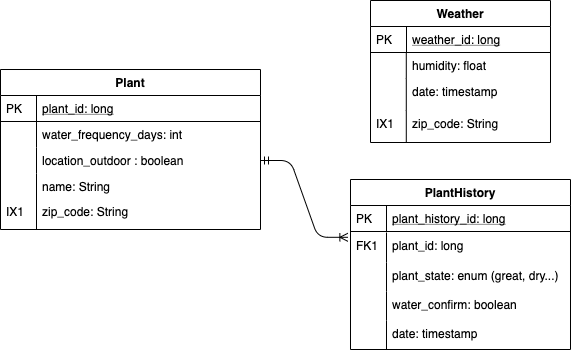

The diagram above was exported from draw.io. Its source (the exported page's mxGraphModel, read from the mxfile embedded in the PNG):
<mxGraphModel dx="653" dy="462" grid="1" gridSize="10" guides="1" tooltips="1" connect="1" arrows="1" fold="1" page="1" pageScale="1" pageWidth="827" pageHeight="1169" math="0" shadow="0">
  <root>
    <mxCell id="0" />
    <mxCell id="1" parent="0" />
    <mxCell id="2" value="zip_code: String" style="shape=partialRectangle;top=0;left=0;right=0;bottom=0;align=left;verticalAlign=top;fillColor=none;spacingLeft=40;spacingRight=4;overflow=hidden;rotatable=0;points=[[0,0.5],[1,0.5]];portConstraint=eastwest;dropTarget=0;rounded=0;shadow=0;strokeWidth=1;" vertex="1" parent="1">
      <mxGeometry x="60" y="239" width="260" height="31" as="geometry" />
    </mxCell>
    <mxCell id="3" value="IX1" style="shape=partialRectangle;top=0;left=0;bottom=0;fillColor=none;align=left;verticalAlign=top;spacingLeft=4;spacingRight=4;overflow=hidden;rotatable=0;points=[];portConstraint=eastwest;part=1;" vertex="1" connectable="0" parent="2">
      <mxGeometry width="36" height="31" as="geometry" />
    </mxCell>
    <mxCell id="4" value="plant_id: long" style="shape=partialRectangle;top=0;left=0;right=0;bottom=0;align=left;verticalAlign=top;fillColor=none;spacingLeft=40;spacingRight=4;overflow=hidden;rotatable=0;points=[[0,0.5],[1,0.5]];portConstraint=eastwest;dropTarget=0;rounded=0;shadow=0;strokeWidth=1;" vertex="1" parent="1">
      <mxGeometry x="410" y="273" width="220" height="30" as="geometry" />
    </mxCell>
    <mxCell id="5" value="FK1" style="shape=partialRectangle;top=0;left=0;bottom=0;fillColor=none;align=left;verticalAlign=top;spacingLeft=4;spacingRight=4;overflow=hidden;rotatable=0;points=[];portConstraint=eastwest;part=1;" vertex="1" connectable="0" parent="4">
      <mxGeometry width="36" height="30" as="geometry" />
    </mxCell>
    <mxCell id="6" value="Weather" style="swimlane;fontStyle=1;childLayout=stackLayout;horizontal=1;startSize=26;horizontalStack=0;resizeParent=1;resizeLast=0;collapsible=1;marginBottom=0;rounded=0;shadow=0;strokeWidth=1;" vertex="1" parent="1">
      <mxGeometry x="430" y="41" width="180" height="142" as="geometry">
        <mxRectangle x="260" y="80" width="160" height="26" as="alternateBounds" />
      </mxGeometry>
    </mxCell>
    <mxCell id="7" value="weather_id: long" style="shape=partialRectangle;top=0;left=0;right=0;bottom=1;align=left;verticalAlign=top;fillColor=none;spacingLeft=40;spacingRight=4;overflow=hidden;rotatable=0;points=[[0,0.5],[1,0.5]];portConstraint=eastwest;dropTarget=0;rounded=0;shadow=0;strokeWidth=1;fontStyle=4" vertex="1" parent="6">
      <mxGeometry y="26" width="180" height="26" as="geometry" />
    </mxCell>
    <mxCell id="8" value="PK" style="shape=partialRectangle;top=0;left=0;bottom=0;fillColor=none;align=left;verticalAlign=top;spacingLeft=4;spacingRight=4;overflow=hidden;rotatable=0;points=[];portConstraint=eastwest;part=1;" vertex="1" connectable="0" parent="7">
      <mxGeometry width="36" height="26" as="geometry" />
    </mxCell>
    <mxCell id="9" value="humidity: float" style="shape=partialRectangle;top=0;left=0;right=0;bottom=0;align=left;verticalAlign=top;fillColor=none;spacingLeft=40;spacingRight=4;overflow=hidden;rotatable=0;points=[[0,0.5],[1,0.5]];portConstraint=eastwest;dropTarget=0;rounded=0;shadow=0;strokeWidth=1;" vertex="1" parent="6">
      <mxGeometry y="52" width="180" height="26" as="geometry" />
    </mxCell>
    <mxCell id="10" value="" style="shape=partialRectangle;top=0;left=0;bottom=0;fillColor=none;align=left;verticalAlign=top;spacingLeft=4;spacingRight=4;overflow=hidden;rotatable=0;points=[];portConstraint=eastwest;part=1;" vertex="1" connectable="0" parent="9">
      <mxGeometry width="35.78947368421053" height="26" as="geometry" />
    </mxCell>
    <mxCell id="11" value="date: timestamp" style="shape=partialRectangle;top=0;left=0;right=0;bottom=0;align=left;verticalAlign=top;fillColor=none;spacingLeft=40;spacingRight=4;overflow=hidden;rotatable=0;points=[[0,0.5],[1,0.5]];portConstraint=eastwest;dropTarget=0;rounded=0;shadow=0;strokeWidth=1;" vertex="1" parent="6">
      <mxGeometry y="78" width="180" height="32" as="geometry" />
    </mxCell>
    <mxCell id="12" value="" style="shape=partialRectangle;top=0;left=0;bottom=0;fillColor=none;align=left;verticalAlign=top;spacingLeft=4;spacingRight=4;overflow=hidden;rotatable=0;points=[];portConstraint=eastwest;part=1;" vertex="1" connectable="0" parent="11">
      <mxGeometry width="35.78947368421052" height="32" as="geometry" />
    </mxCell>
    <mxCell id="13" value="zip_code: String" style="shape=partialRectangle;top=0;left=0;right=0;bottom=0;align=left;verticalAlign=top;fillColor=none;spacingLeft=40;spacingRight=4;overflow=hidden;rotatable=0;points=[[0,0.5],[1,0.5]];portConstraint=eastwest;dropTarget=0;rounded=0;shadow=0;strokeWidth=1;" vertex="1" parent="6">
      <mxGeometry y="110" width="180" height="32" as="geometry" />
    </mxCell>
    <mxCell id="14" value="IX1" style="shape=partialRectangle;top=0;left=0;bottom=0;fillColor=none;align=left;verticalAlign=top;spacingLeft=4;spacingRight=4;overflow=hidden;rotatable=0;points=[];portConstraint=eastwest;part=1;" vertex="1" connectable="0" parent="13">
      <mxGeometry width="35.78947368421052" height="32" as="geometry" />
    </mxCell>
    <mxCell id="15" value="plant_state: enum (great, dry...)" style="shape=partialRectangle;top=0;left=0;right=0;bottom=0;align=left;verticalAlign=top;fillColor=none;spacingLeft=40;spacingRight=4;overflow=hidden;rotatable=0;points=[[0,0.5],[1,0.5]];portConstraint=eastwest;dropTarget=0;rounded=0;shadow=0;strokeWidth=1;" vertex="1" parent="1">
      <mxGeometry x="410" y="303" width="220" height="29" as="geometry" />
    </mxCell>
    <mxCell id="16" value="" style="shape=partialRectangle;top=0;left=0;bottom=0;fillColor=none;align=left;verticalAlign=top;spacingLeft=4;spacingRight=4;overflow=hidden;rotatable=0;points=[];portConstraint=eastwest;part=1;" vertex="1" connectable="0" parent="15">
      <mxGeometry width="36" height="29" as="geometry" />
    </mxCell>
    <mxCell id="17" value="date: timestamp" style="shape=partialRectangle;top=0;left=0;right=0;bottom=0;align=left;verticalAlign=top;fillColor=none;spacingLeft=40;spacingRight=4;overflow=hidden;rotatable=0;points=[[0,0.5],[1,0.5]];portConstraint=eastwest;dropTarget=0;rounded=0;shadow=0;strokeWidth=1;" vertex="1" parent="1">
      <mxGeometry x="410" y="361" width="220" height="29" as="geometry" />
    </mxCell>
    <mxCell id="18" value="" style="shape=partialRectangle;top=0;left=0;bottom=0;fillColor=none;align=left;verticalAlign=top;spacingLeft=4;spacingRight=4;overflow=hidden;rotatable=0;points=[];portConstraint=eastwest;part=1;" vertex="1" connectable="0" parent="17">
      <mxGeometry width="36" height="29" as="geometry" />
    </mxCell>
    <mxCell id="19" value="water_confirm: boolean&#10;" style="shape=partialRectangle;top=0;left=0;right=0;bottom=0;align=left;verticalAlign=top;fillColor=none;spacingLeft=40;spacingRight=4;overflow=hidden;rotatable=0;points=[[0,0.5],[1,0.5]];portConstraint=eastwest;dropTarget=0;rounded=0;shadow=0;strokeWidth=1;" vertex="1" parent="1">
      <mxGeometry x="410" y="332" width="220" height="29" as="geometry" />
    </mxCell>
    <mxCell id="20" value="" style="shape=partialRectangle;top=0;left=0;bottom=0;fillColor=none;align=left;verticalAlign=top;spacingLeft=4;spacingRight=4;overflow=hidden;rotatable=0;points=[];portConstraint=eastwest;part=1;" vertex="1" connectable="0" parent="19">
      <mxGeometry width="36" height="29" as="geometry" />
    </mxCell>
    <mxCell id="21" value="Plant" style="swimlane;fontStyle=1;childLayout=stackLayout;horizontal=1;startSize=26;horizontalStack=0;resizeParent=1;resizeLast=0;collapsible=1;marginBottom=0;rounded=0;shadow=0;strokeWidth=1;" vertex="1" parent="1">
      <mxGeometry x="60" y="110" width="260" height="160" as="geometry">
        <mxRectangle x="260" y="270" width="160" height="26" as="alternateBounds" />
      </mxGeometry>
    </mxCell>
    <mxCell id="22" value="plant_id: long" style="shape=partialRectangle;top=0;left=0;right=0;bottom=1;align=left;verticalAlign=top;fillColor=none;spacingLeft=40;spacingRight=4;overflow=hidden;rotatable=0;points=[[0,0.5],[1,0.5]];portConstraint=eastwest;dropTarget=0;rounded=0;shadow=0;strokeWidth=1;fontStyle=4" vertex="1" parent="21">
      <mxGeometry y="26" width="260" height="26" as="geometry" />
    </mxCell>
    <mxCell id="23" value="PK" style="shape=partialRectangle;top=0;left=0;bottom=0;fillColor=none;align=left;verticalAlign=top;spacingLeft=4;spacingRight=4;overflow=hidden;rotatable=0;points=[];portConstraint=eastwest;part=1;" vertex="1" connectable="0" parent="22">
      <mxGeometry width="36" height="26" as="geometry" />
    </mxCell>
    <mxCell id="24" value="water_frequency_days: int" style="shape=partialRectangle;top=0;left=0;right=0;bottom=0;align=left;verticalAlign=top;fillColor=none;spacingLeft=40;spacingRight=4;overflow=hidden;rotatable=0;points=[[0,0.5],[1,0.5]];portConstraint=eastwest;dropTarget=0;rounded=0;shadow=0;strokeWidth=1;" vertex="1" parent="21">
      <mxGeometry y="52" width="260" height="26" as="geometry" />
    </mxCell>
    <mxCell id="25" value="" style="shape=partialRectangle;top=0;left=0;bottom=0;fillColor=none;align=left;verticalAlign=top;spacingLeft=4;spacingRight=4;overflow=hidden;rotatable=0;points=[];portConstraint=eastwest;part=1;" vertex="1" connectable="0" parent="24">
      <mxGeometry width="36" height="26" as="geometry" />
    </mxCell>
    <mxCell id="26" value="location_outdoor : boolean" style="shape=partialRectangle;top=0;left=0;right=0;bottom=0;align=left;verticalAlign=top;fillColor=none;spacingLeft=40;spacingRight=4;overflow=hidden;rotatable=0;points=[[0,0.5],[1,0.5]];portConstraint=eastwest;dropTarget=0;rounded=0;shadow=0;strokeWidth=1;" vertex="1" parent="21">
      <mxGeometry y="78" width="260" height="26" as="geometry" />
    </mxCell>
    <mxCell id="27" value="" style="shape=partialRectangle;top=0;left=0;bottom=0;fillColor=none;align=left;verticalAlign=top;spacingLeft=4;spacingRight=4;overflow=hidden;rotatable=0;points=[];portConstraint=eastwest;part=1;" vertex="1" connectable="0" parent="26">
      <mxGeometry width="36" height="26" as="geometry" />
    </mxCell>
    <mxCell id="28" value="name: String" style="shape=partialRectangle;top=0;left=0;right=0;bottom=0;align=left;verticalAlign=top;fillColor=none;spacingLeft=40;spacingRight=4;overflow=hidden;rotatable=0;points=[[0,0.5],[1,0.5]];portConstraint=eastwest;dropTarget=0;rounded=0;shadow=0;strokeWidth=1;" vertex="1" parent="21">
      <mxGeometry y="104" width="260" height="26" as="geometry" />
    </mxCell>
    <mxCell id="29" value="" style="shape=partialRectangle;top=0;left=0;bottom=0;fillColor=none;align=left;verticalAlign=top;spacingLeft=4;spacingRight=4;overflow=hidden;rotatable=0;points=[];portConstraint=eastwest;part=1;" vertex="1" connectable="0" parent="28">
      <mxGeometry width="36" height="26" as="geometry" />
    </mxCell>
    <mxCell id="30" value="PlantHistory" style="swimlane;fontStyle=1;childLayout=stackLayout;horizontal=1;startSize=26;horizontalStack=0;resizeParent=1;resizeLast=0;collapsible=1;marginBottom=0;rounded=0;shadow=0;strokeWidth=1;" vertex="1" parent="1">
      <mxGeometry x="410" y="220" width="220" height="170" as="geometry">
        <mxRectangle x="260" y="80" width="160" height="26" as="alternateBounds" />
      </mxGeometry>
    </mxCell>
    <mxCell id="31" value="plant_history_id: long" style="shape=partialRectangle;top=0;left=0;right=0;bottom=1;align=left;verticalAlign=top;fillColor=none;spacingLeft=40;spacingRight=4;overflow=hidden;rotatable=0;points=[[0,0.5],[1,0.5]];portConstraint=eastwest;dropTarget=0;rounded=0;shadow=0;strokeWidth=1;fontStyle=4" vertex="1" parent="30">
      <mxGeometry y="26" width="220" height="26" as="geometry" />
    </mxCell>
    <mxCell id="32" value="PK" style="shape=partialRectangle;top=0;left=0;bottom=0;fillColor=none;align=left;verticalAlign=top;spacingLeft=4;spacingRight=4;overflow=hidden;rotatable=0;points=[];portConstraint=eastwest;part=1;" vertex="1" connectable="0" parent="31">
      <mxGeometry width="36" height="26" as="geometry" />
    </mxCell>
    <mxCell id="33" value="" style="edgeStyle=entityRelationEdgeStyle;fontSize=12;html=1;endArrow=ERoneToMany;startArrow=ERmandOne;exitX=1;exitY=0.5;exitDx=0;exitDy=0;entryX=-0.012;entryY=0.207;entryDx=0;entryDy=0;entryPerimeter=0;" edge="1" source="26" parent="1">
      <mxGeometry width="100" height="100" relative="1" as="geometry">
        <mxPoint x="300" y="370" as="sourcePoint" />
        <mxPoint x="407.3599999999999" y="277.79600000000005" as="targetPoint" />
      </mxGeometry>
    </mxCell>
  </root>
</mxGraphModel>